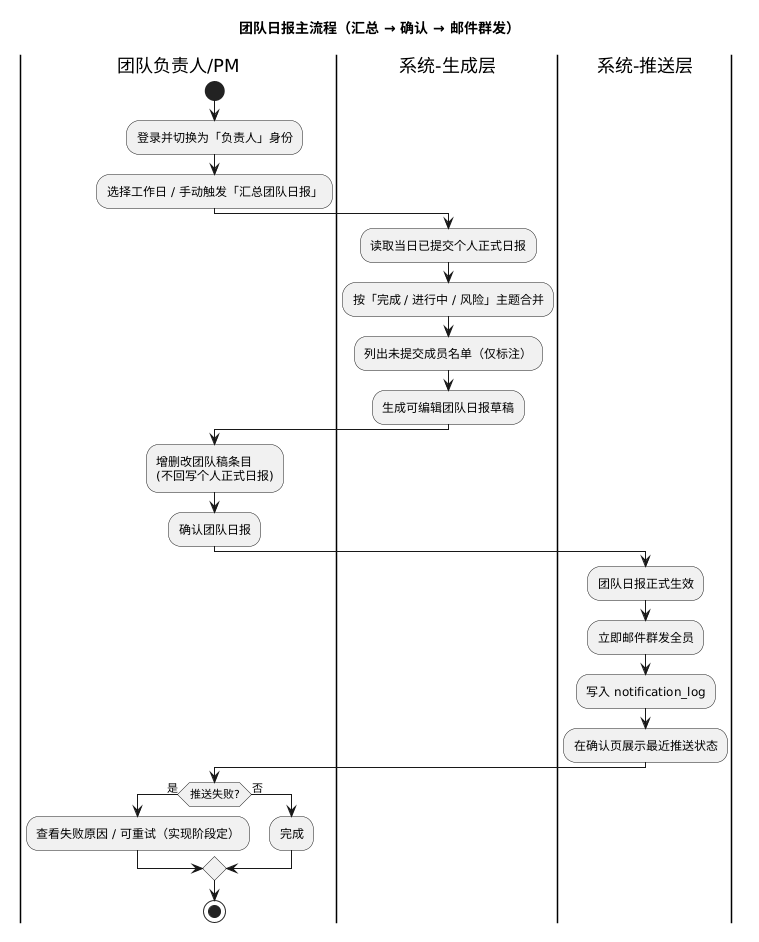

The diagram above was rendered by PlantUML. Its source (embedded in the PNG):
@startuml
title 团队日报主流程（汇总 → 确认 → 邮件群发）
|团队负责人/PM|
start
:登录并切换为「负责人」身份;
:选择工作日 / 手动触发「汇总团队日报」;

|系统-生成层|
:读取当日已提交个人正式日报;
:按「完成 / 进行中 / 风险」主题合并;
:列出未提交成员名单（仅标注）;
:生成可编辑团队日报草稿;

|团队负责人/PM|
:增删改团队稿条目\n(不回写个人正式日报);
:确认团队日报;

|系统-推送层|
:团队日报正式生效;
:立即邮件群发全员;
:写入 notification_log;
:在确认页展示最近推送状态;

|团队负责人/PM|
if (推送失败?) then (是)
  :查看失败原因 / 可重试（实现阶段定）;
else (否)
  :完成;
endif
stop
@enduml